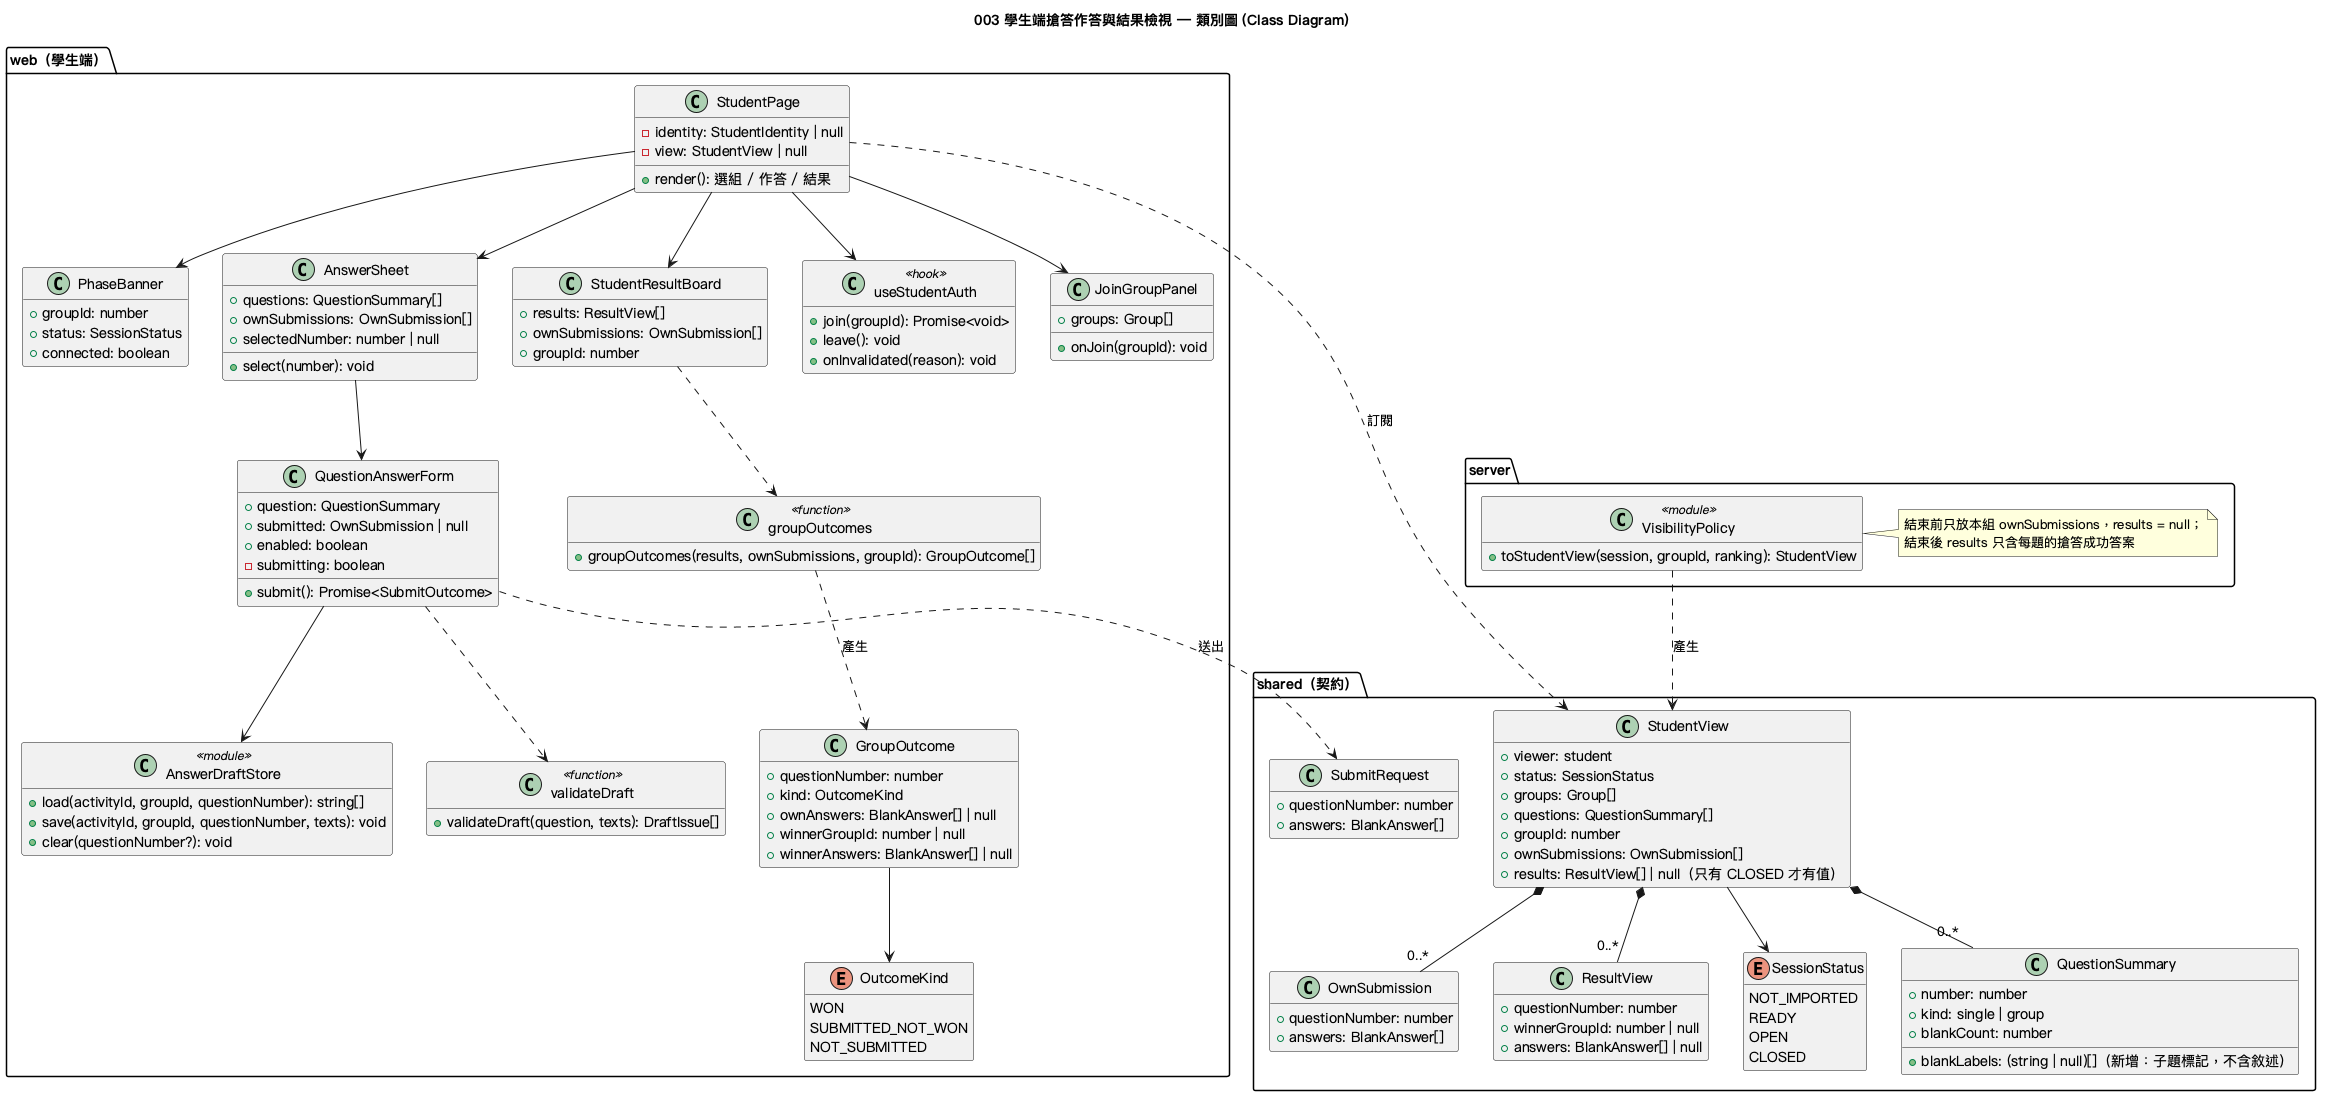

The diagram above was rendered by PlantUML. Its source (embedded in the PNG):
@startuml 003-student-quiz-participation-class
' 子功能 003：學生端搶答作答與結果檢視 — 類別圖（只列出本子功能新增或修改的成員；其餘沿用 001、002 類別圖）
skinparam defaultFontName "PingFang TC"
hide empty members
title 003 學生端搶答作答與結果檢視 — 類別圖 (Class Diagram)

package "shared（契約）" {
  enum SessionStatus {
    NOT_IMPORTED
    READY
    OPEN
    CLOSED
  }
  class QuestionSummary {
    +number: number
    +kind: single | group
    +blankCount: number
    +blankLabels: (string | null)[]（新增：子題標記，不含敘述）
  }
  class OwnSubmission {
    +questionNumber: number
    +answers: BlankAnswer[]
  }
  class ResultView {
    +questionNumber: number
    +winnerGroupId: number | null
    +answers: BlankAnswer[] | null
  }
  class StudentView {
    +viewer: student
    +status: SessionStatus
    +groups: Group[]
    +questions: QuestionSummary[]
    +groupId: number
    +ownSubmissions: OwnSubmission[]
    +results: ResultView[] | null（只有 CLOSED 才有值）
  }
  class SubmitRequest {
    +questionNumber: number
    +answers: BlankAnswer[]
  }
  StudentView *-- "0..*" QuestionSummary
  StudentView *-- "0..*" OwnSubmission
  StudentView *-- "0..*" ResultView
  StudentView --> SessionStatus
}

package "server" {
  class VisibilityPolicy <<module>> {
    +toStudentView(session, groupId, ranking): StudentView
  }
  note right of VisibilityPolicy
    結束前只放本組 ownSubmissions，results = null；
    結束後 results 只含每題的搶答成功答案
  end note
  VisibilityPolicy ..> StudentView : 產生
}

package "web（學生端）" {
  class StudentPage {
    -identity: StudentIdentity | null
    -view: StudentView | null
    +render(): 選組 / 作答 / 結果
  }
  class useStudentAuth <<hook>> {
    +join(groupId): Promise<void>
    +leave(): void
    +onInvalidated(reason): void
  }
  class JoinGroupPanel {
    +groups: Group[]
    +onJoin(groupId): void
  }
  class PhaseBanner {
    +groupId: number
    +status: SessionStatus
    +connected: boolean
  }
  class AnswerSheet {
    +questions: QuestionSummary[]
    +ownSubmissions: OwnSubmission[]
    +selectedNumber: number | null
    +select(number): void
  }
  class QuestionAnswerForm {
    +question: QuestionSummary
    +submitted: OwnSubmission | null
    +enabled: boolean
    -submitting: boolean
    +submit(): Promise<SubmitOutcome>
  }
  class AnswerDraftStore <<module>> {
    +load(activityId, groupId, questionNumber): string[]
    +save(activityId, groupId, questionNumber, texts): void
    +clear(questionNumber?): void
  }
  class validateDraft <<function>> {
    +validateDraft(question, texts): DraftIssue[]
  }
  class StudentResultBoard {
    +results: ResultView[]
    +ownSubmissions: OwnSubmission[]
    +groupId: number
  }
  class groupOutcomes <<function>> {
    +groupOutcomes(results, ownSubmissions, groupId): GroupOutcome[]
  }
  enum OutcomeKind {
    WON
    SUBMITTED_NOT_WON
    NOT_SUBMITTED
  }
  class GroupOutcome {
    +questionNumber: number
    +kind: OutcomeKind
    +ownAnswers: BlankAnswer[] | null
    +winnerGroupId: number | null
    +winnerAnswers: BlankAnswer[] | null
  }

  StudentPage --> useStudentAuth
  StudentPage --> JoinGroupPanel
  StudentPage --> PhaseBanner
  StudentPage --> AnswerSheet
  StudentPage --> StudentResultBoard
  AnswerSheet --> QuestionAnswerForm
  QuestionAnswerForm --> AnswerDraftStore
  QuestionAnswerForm ..> validateDraft
  QuestionAnswerForm ..> SubmitRequest : 送出
  StudentResultBoard ..> groupOutcomes
  groupOutcomes ..> GroupOutcome : 產生
  GroupOutcome --> OutcomeKind
  StudentPage ..> StudentView : 訂閱
}
@enduml